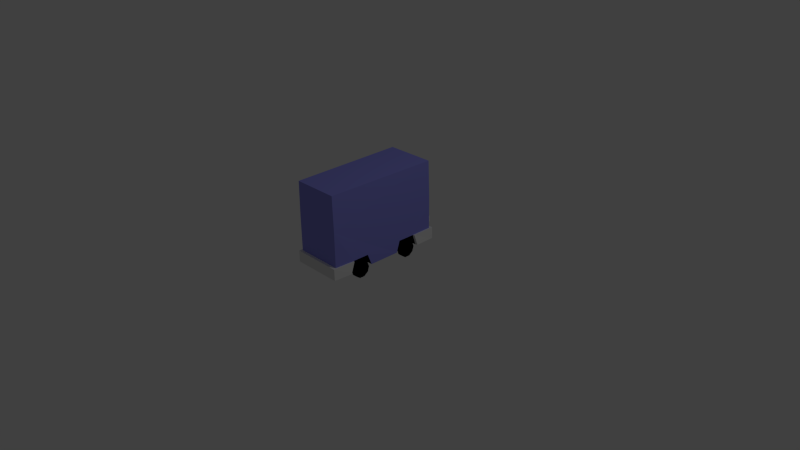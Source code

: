 # Source: CarBus.blend  (saved by Blender 2.72.0; exported with 4.5.12 LTS)
import bpy
from mathutils import Matrix  # noqa: F401  (used for matrix-valued properties, if any)

bpy.ops.wm.read_factory_settings(use_empty=True)
scene = bpy.context.scene
scene.name = 'Scene'

# ---- collections
col_collection_1 = bpy.data.collections.new('Collection 1'); scene.collection.children.link(col_collection_1)

# ---- materials (node trees are filled in below, after node groups)
mat_decelerate = bpy.data.materials.new('Decelerate')
mat_decelerate.alpha_threshold = 0.0
mat_decelerate.use_transparent_shadow = False
mat_decelerate.diffuse_color = (0.2661, 0.2695, 0.8, 1.0)
mat_decelerate.roughness = 0.5
mat_bumper = bpy.data.materials.new('Bumper')
mat_bumper.alpha_threshold = 0.0
mat_bumper.use_transparent_shadow = False
mat_bumper.roughness = 0.5
mat_wheel = bpy.data.materials.new('Wheel')
mat_wheel.alpha_threshold = 0.0
mat_wheel.use_transparent_shadow = False
mat_wheel.diffuse_color = (0.0, 0.0, 0.0, 1.0)
mat_wheel.roughness = 0.5
mat_headlights = bpy.data.materials.new('HeadLights')
mat_headlights.alpha_threshold = 0.0
mat_headlights.use_transparent_shadow = False
mat_headlights.diffuse_color = (1.0, 1.0, 1.0, 1.0)
mat_headlights.roughness = 0.5

# ---- material node trees

# ---- world
world_world = bpy.data.worlds.new('World'); scene.world = world_world
world_world.color = (0.05088, 0.05088, 0.05088)
world_world.use_sun_shadow = False
world_world.sun_shadow_jitter_overblur = 0.0
world_world.cycles.sampling_method = 'MANUAL'
world_world.cycles.sample_map_resolution = 256

# ---- cameras
cam_camera = bpy.data.cameras.new('Camera')
cam_camera.clip_end = 100.0
cam_camera.lens = 35.0
cam_camera.sensor_width = 32.0
cam_camera.sensor_height = 18.0
cam_camera.ortho_scale = 7.314
cam_camera.dof.focus_distance = 0.0
cam_camera.dof.aperture_fstop = 128.0

# ---- lights
light_lamp = bpy.data.lights.new('Lamp', 'POINT')
light_lamp.transmission_factor = 0.0
light_lamp.cutoff_distance = 30.0
light_lamp.energy = 100.0
light_lamp.shadow_buffer_clip_start = 1.001
light_lamp.shadow_soft_size = 0.1
light_lamp.shadow_maximum_resolution = 0.006
light_lamp.use_absolute_resolution = True
light_lamp.cycles.use_multiple_importance_sampling = False

# ---- meshes
me_cube_002 = bpy.data.meshes.new('Cube.002')
me_cube_002.from_pydata([(0.1925, 0.4373, 1.18), (0.1925, 0.4373, 1.174), (-1.639e-08, 0.4287, 1.18), (1.639e-08, 0.4287, 1.174), (-1.639e-08, 0.4061, 1.18), (1.639e-08, 0.4061, 1.174), (-1.639e-08, 0.3492, 1.18), (1.639e-08, 0.3492, 1.174), (0.1925, 0.3376, 1.18), (0.1925, 0.3376, 1.174), (0.33, 0.3492, 1.18), (0.33, 0.3492, 1.174), (0.33, 0.4061, 1.18), (0.33, 0.4061, 1.174), (0.33, 0.4287, 1.18), (0.33, 0.4287, 1.174), (-0.2929, 0.1125, 1.164), (-0.3187, 0.1126, -0.38), (-0.3359, 0.6246, 1.169), (-0.3187, 0.6195, -0.38), (0.3187, 0.1126, -0.38), (0.2929, 0.1125, 1.164), (0.3187, 0.6195, -0.38), (0.3338, 0.6246, 1.169), (-0.3344, 0.7345, 1.169), (-0.3187, 0.7326, -0.38), (-0.33, 1.2, 1.16), (-0.308, 1.2, -0.38), (0.3187, 0.7326, -0.38), (0.3344, 0.7345, 1.169), (0.308, 1.2, -0.38), (0.33, 1.2, 1.16), (-0.3344, 0.1126, -0.1639), (-0.3344, 0.1126, 0.92), (-0.3344, 0.1126, 0.1708), (-0.3344, 0.1126, 0.5951), (-0.3344, 0.2646, -0.114), (-0.3344, 0.2646, 0.114), (-0.3383, 0.2646, 0.8739), (-0.3344, 0.2642, 0.6456), (0.22, 0.1126, 0.92), (0.3344, 0.1126, 0.92), (0.3344, 0.1126, 0.5904), (0.3344, 0.1126, 0.1708), (0.3344, 0.1126, -0.1639), (0.3378, 0.2646, 0.8739), (0.3344, 0.2646, 0.646), (0.3344, 0.2646, 0.1121), (0.3344, 0.2646, -0.114), (-0.286, 0.1126, 0.114), (-0.3509, 0.1126, 0.114), (-0.286, 0.04555, 0.09222), (-0.3509, 0.04556, 0.09222), (-0.286, 0.004142, 0.03522), (-0.3509, 0.004143, 0.03522), (-0.286, 0.004143, -0.03524), (-0.3509, 0.004144, -0.03524), (-0.286, 0.04556, -0.09224), (-0.3509, 0.04556, -0.09224), (-0.286, 0.1126, -0.114), (-0.3509, 0.1126, -0.114), (-0.286, 0.1796, -0.09223), (-0.3509, 0.1796, -0.09223), (-0.286, 0.221, -0.03523), (-0.3509, 0.221, -0.03523), (-0.286, 0.221, 0.03522), (-0.3509, 0.221, 0.03522), (-0.286, 0.1796, 0.09222), (-0.3509, 0.1796, 0.09222), (-0.286, 0.1125, 0.874), (-0.3509, 0.1126, 0.874), (-0.286, 0.04554, 0.8522), (-0.3509, 0.04554, 0.8522), (-0.286, 0.004128, 0.7952), (-0.3509, 0.004129, 0.7952), (-0.286, 0.004129, 0.7248), (-0.3509, 0.00413, 0.7248), (-0.286, 0.04554, 0.6678), (-0.3509, 0.04555, 0.6678), (-0.286, 0.1126, 0.646), (-0.3509, 0.1126, 0.646), (-0.286, 0.1796, 0.6678), (-0.3509, 0.1796, 0.6678), (-0.286, 0.221, 0.7248), (-0.3509, 0.221, 0.7248), (-0.286, 0.221, 0.7952), (-0.3509, 0.221, 0.7952), (-0.286, 0.1796, 0.8522), (-0.3509, 0.1796, 0.8522), (0.3509, 0.1084, 0.1098), (0.286, 0.1084, 0.1098), (0.3509, 0.04141, 0.08798), (0.286, 0.04141, 0.08798), (0.3509, -4.836e-06, 0.03098), (0.286, -4.836e-06, 0.03098), (0.3509, -3.599e-06, -0.03948), (0.286, -3.599e-06, -0.03948), (0.3509, 0.04141, -0.09648), (0.286, 0.04141, -0.09648), (0.3509, 0.1084, -0.1182), (0.286, 0.1084, -0.1182), (0.3509, 0.1754, -0.09648), (0.286, 0.1754, -0.09648), (0.3509, 0.2168, -0.03947), (0.286, 0.2168, -0.03948), (0.3509, 0.2168, 0.03098), (0.286, 0.2168, 0.03098), (0.3509, 0.1754, 0.08798), (0.286, 0.1754, 0.08798), (0.3509, 0.1126, 0.874), (0.286, 0.1126, 0.874), (0.3509, 0.04554, 0.8522), (0.286, 0.04554, 0.8522), (0.3509, 0.004129, 0.7952), (0.286, 0.004129, 0.7952), (0.3509, 0.00413, 0.7248), (0.286, 0.00413, 0.7248), (0.3509, 0.04555, 0.6678), (0.286, 0.04555, 0.6678), (0.3509, 0.1126, 0.646), (0.286, 0.1126, 0.646), (0.3509, 0.1796, 0.6678), (0.286, 0.1796, 0.6678), (0.3509, 0.221, 0.7248), (0.286, 0.221, 0.7248), (0.3509, 0.221, 0.7952), (0.286, 0.221, 0.7952), (0.3509, 0.1796, 0.8522), (0.286, 0.1796, 0.8522), (0.22, 0.2646, 0.1123), (0.22, 0.2646, -0.114), (0.22, 0.1126, -0.1639), (0.22, 0.1126, 0.1708), (-0.22, 0.1126, -0.1639), (-0.22, 0.2646, -0.114), (-0.22, 0.2646, 0.1136), (-0.22, 0.1126, 0.1708), (0.22, 0.1126, 0.592), (0.22, 0.2645, 0.6459), (0.22, 0.2646, 0.874), (-0.22, 0.2643, 0.6457), (-0.22, 0.1126, 0.92), (-0.22, 0.1126, 0.5933), (-0.22, 0.2646, 0.874), (-0.3356, 0.2646, 1.167), (0.3335, 0.2646, 1.167), (-0.3575, 0.1117, 1.204), (0.3552, 0.1117, 1.204), (-0.3668, 0.1134, 0.9275), (-0.3607, 0.2662, 0.8819), (0.3661, 0.1134, 0.9276), (0.3602, 0.2662, 0.882), (-0.3575, 0.2658, 1.204), (0.3552, 0.2658, 1.204), (0.3187, 0.2646, -0.38), (-0.3187, 0.2646, -0.38), (-0.3388, 0.1122, -0.4197), (0.3388, 0.1122, -0.4197), (-0.3564, 0.113, -0.1686), (-0.3564, 0.2654, -0.1187), (0.3564, 0.113, -0.1686), (0.3564, 0.2654, -0.1187), (0.3384, 0.2653, -0.4203), (-0.3384, 0.2653, -0.4203), (-0.1925, 0.4373, 1.18), (-0.1925, 0.4373, 1.174), (-0.33, 0.4287, 1.18), (-0.33, 0.4287, 1.174), (-0.33, 0.4061, 1.18), (-0.33, 0.4061, 1.174), (-0.33, 0.3492, 1.18), (-0.33, 0.3492, 1.174), (-0.1925, 0.3376, 1.18), (-0.1925, 0.3376, 1.174), (-1.639e-08, 0.3492, 1.18), (1.639e-08, 0.3492, 1.174), (-1.639e-08, 0.4061, 1.18), (1.639e-08, 0.4061, 1.174), (-1.639e-08, 0.4287, 1.18), (1.639e-08, 0.4287, 1.174)], [], [(0, 1, 3, 2), (2, 3, 5, 4), (4, 5, 7, 6), (6, 7, 9, 8), (8, 9, 11, 10), (10, 11, 13, 12), (14, 15, 1, 0), (12, 13, 15, 14), (0, 2, 4, 6, 8, 10, 12, 14), (24, 25, 36, 37, 34, 35, 39), (19, 22, 154, 155), (22, 19, 25, 28), (144, 38, 149, 152), (26, 27, 25, 24), (30, 31, 29, 28), (26, 31, 30, 27), (24, 29, 31, 26), (27, 30, 28, 25), (45, 145, 153, 151), (19, 155, 36, 25), (34, 136, 132, 43, 42, 137, 142, 35), (138, 46, 45, 139), (145, 144, 152, 153), (154, 48, 161, 162), (137, 42, 46, 138), (40, 139, 45, 41), (49, 50, 52, 51), (51, 52, 54, 53), (53, 54, 56, 55), (55, 56, 58, 57), (57, 58, 60, 59), (59, 60, 62, 61), (61, 62, 64, 63), (63, 64, 66, 65), (52, 50, 68, 66, 64, 62, 60, 58, 56, 54), (67, 68, 50, 49), (65, 66, 68, 67), (69, 70, 72, 71), (71, 72, 74, 73), (73, 74, 76, 75), (75, 76, 78, 77), (77, 78, 80, 79), (79, 80, 82, 81), (81, 82, 84, 83), (83, 84, 86, 85), (72, 70, 88, 86, 84, 82, 80, 78, 76, 74), (87, 88, 70, 69), (85, 86, 88, 87), (89, 90, 92, 91), (91, 92, 94, 93), (93, 94, 96, 95), (95, 96, 98, 97), (97, 98, 100, 99), (99, 100, 102, 101), (101, 102, 104, 103), (103, 104, 106, 105), (107, 108, 90, 89), (105, 106, 108, 107), (89, 91, 93, 95, 97, 99, 101, 103, 105, 107), (109, 110, 112, 111), (111, 112, 114, 113), (113, 114, 116, 115), (115, 116, 118, 117), (117, 118, 120, 119), (119, 120, 122, 121), (121, 122, 124, 123), (123, 124, 126, 125), (127, 128, 110, 109), (125, 126, 128, 127), (109, 111, 113, 115, 117, 119, 121, 123, 125, 127), (23, 29, 24, 18), (49, 51, 53, 55, 57, 59, 61, 63, 65, 67), (69, 71, 73, 75, 77, 79, 81, 83, 85, 87), (112, 110, 128, 126, 124, 122, 120, 118, 116, 114), (92, 90, 108, 106, 104, 102, 100, 98, 96, 94), (28, 29, 46, 42, 43, 47, 48), (32, 133, 134, 36), (36, 134, 135, 37), (34, 37, 135, 136), (44, 131, 133, 32, 17, 20), (33, 141, 40, 41, 21, 16), (132, 129, 47, 43), (131, 44, 48, 130), (130, 48, 47, 129), (131, 132, 136, 133), (39, 140, 143, 38), (35, 142, 140, 39), (33, 38, 143, 141), (40, 141, 142, 137), (143, 140, 142, 141), (138, 139, 40, 137), (131, 130, 129, 132), (136, 135, 134, 133), (38, 144, 18), (45, 23, 145), (144, 145, 23, 18), (39, 38, 18, 24), (29, 23, 45, 46), (146, 147, 153, 152), (146, 152, 149, 148), (153, 147, 150, 151), (41, 45, 151, 150), (21, 41, 150, 147), (38, 33, 148, 149), (16, 21, 147, 146), (33, 16, 146, 148), (22, 28, 48, 154), (36, 155, 163, 159), (155, 154, 162, 163), (162, 161, 160, 157), (163, 156, 158, 159), (163, 162, 157, 156), (48, 44, 160, 161), (32, 36, 159, 158), (17, 32, 158, 156), (20, 17, 156, 157), (44, 20, 157, 160), (164, 165, 167, 166), (166, 167, 169, 168), (168, 169, 171, 170), (170, 171, 173, 172), (172, 173, 175, 174), (174, 175, 177, 176), (178, 179, 165, 164), (176, 177, 179, 178), (164, 166, 168, 170, 172, 174, 176, 178)])
me_cube_002.polygons.foreach_set('material_index', [3, 3, 3, 3, 3, 3, 3, 3, 3, 0, 0, 0, 1, 0, 0, 0, 0, 0, 1, 0, 2, 2, 1, 1, 2, 2, 2, 2, 2, 2, 2, 2, 2, 2, 2, 2, 2, 2, 2, 2, 2, 2, 2, 2, 2, 2, 2, 2, 2, 2, 2, 2, 2, 2, 2, 2, 2, 2, 2, 2, 2, 2, 2, 2, 2, 2, 2, 2, 2, 2, 0, 2, 2, 2, 2, 0, 2, 2, 2, 2, 2, 2, 2, 2, 2, 2, 2, 2, 2, 2, 2, 2, 2, 0, 0, 0, 0, 0, 1, 1, 1, 1, 1, 1, 1, 1, 0, 1, 1, 1, 1, 1, 1, 1, 1, 1, 1, 3, 3, 3, 3, 3, 3, 3, 3, 3])
me_cube_002.materials.append(mat_decelerate)
me_cube_002.materials.append(mat_bumper)
me_cube_002.materials.append(mat_wheel)
me_cube_002.materials.append(mat_headlights)
me_cube_002.use_remesh_preserve_volume = False
me_cube_002.use_remesh_preserve_attributes = False
me_cube_002.use_mirror_vertex_groups = False
me_cube_002.update()

# ---- objects
ob_lamp = bpy.data.objects.new('Lamp', light_lamp)
ob_camera = bpy.data.objects.new('Camera', cam_camera)
ob_carbus = bpy.data.objects.new('CarBus', me_cube_002)

# ---- transforms, parenting, visibility, modifiers, constraints
ob_lamp.location = (4.076, 1.005, 5.904)
ob_lamp.rotation_euler = (0.6503, 0.05522, 1.866)
ob_lamp.lock_rotations_4d = False
ob_lamp.empty_display_type = 'ARROWS'
ob_lamp.color = (0.0, 0.0, 0.0, 0.0)
ob_lamp.lineart.crease_threshold = 0.0
ob_camera.location = (7.481, -6.508, 5.344)
ob_camera.rotation_euler = (1.109, 0.01082, 0.8149)
ob_camera.lock_rotations_4d = False
ob_camera.empty_display_type = 'ARROWS'
ob_camera.color = (0.0, 0.0, 0.0, 0.0)
ob_camera.display_type = 'WIRE'
ob_camera.lineart.crease_threshold = 0.0
ob_carbus.location = (1.987e-08, -0.5, 2.831e-06)
ob_carbus.rotation_euler = (1.571, -0.0, -3.142)
ob_carbus.lineart.crease_threshold = 0.0

# ---- collection membership
col_collection_1.objects.link(ob_lamp)
col_collection_1.objects.link(ob_camera)
col_collection_1.objects.link(ob_carbus)

# ---- scene / render settings (as saved in the file)
scene.camera = ob_camera
scene.frame_start = 1; scene.frame_end = 250; scene.frame_set(3)
scene.render.engine = 'BLENDER_EEVEE_NEXT'
scene.render.resolution_percentage = 50
scene.render.dither_intensity = 0.0
scene.cycles.use_denoising = False
scene.cycles.samples = 10
scene.cycles.sampling_pattern = 'TABULATED_SOBOL'
scene.cycles.light_sampling_threshold = 0.0
scene.cycles.use_adaptive_sampling = False
scene.cycles.use_light_tree = False
scene.cycles.blur_glossy = 0.0
scene.cycles.pixel_filter_type = 'GAUSSIAN'
scene.cycles.sample_clamp_indirect = 0.0
scene.view_settings.view_transform = 'Standard'
bpy.context.view_layer.update()

